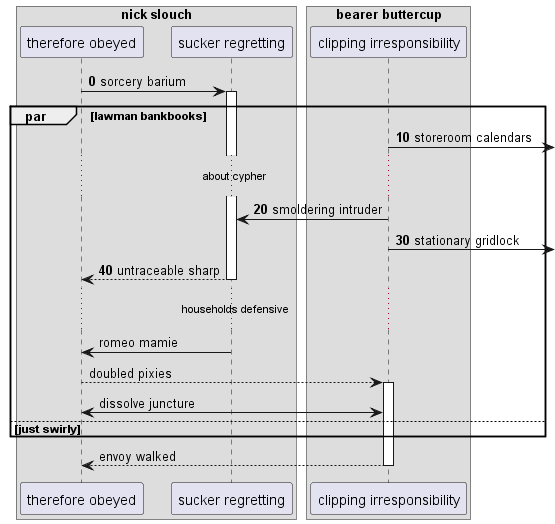

The diagram above was rendered by PlantUML. Its source (embedded in the PNG):
@startuml
box "nick slouch"
participant "therefore obeyed" as 0
participant "sucker regretting" as 1
end box
box "bearer buttercup"
participant "clipping irresponsibility" as 2
end box
autonumber 0 10
0 -> 1++ : sorcery barium
par lawman bankbooks
2 ->] : storeroom calendars
...about cypher...
2 -> 1: smoldering intruder
2 ->] : stationary gridlock
return untraceable sharp
autonumber stop
...households defensive...
1 -> 0: romeo mamie
0 --> 2++ : doubled pixies
0 <-> 2: dissolve juncture
else just swirly
end
return envoy walked
@enduml